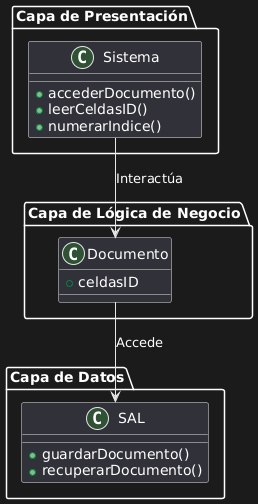

The diagram above was rendered by PlantUML. Its source (embedded in the PNG):
@startuml
package "Capa de Presentación" {
  class Sistema {
    +accederDocumento()
    +leerCeldasID()
    +numerarIndice()
  }
}

package "Capa de Lógica de Negocio" {
  class Documento {
    +celdasID
  }
}

package "Capa de Datos" {
  class SAL {
    +guardarDocumento()
    +recuperarDocumento()
  }
}

Sistema --> Documento : Interactúa
Documento --> SAL : Accede
@enduml